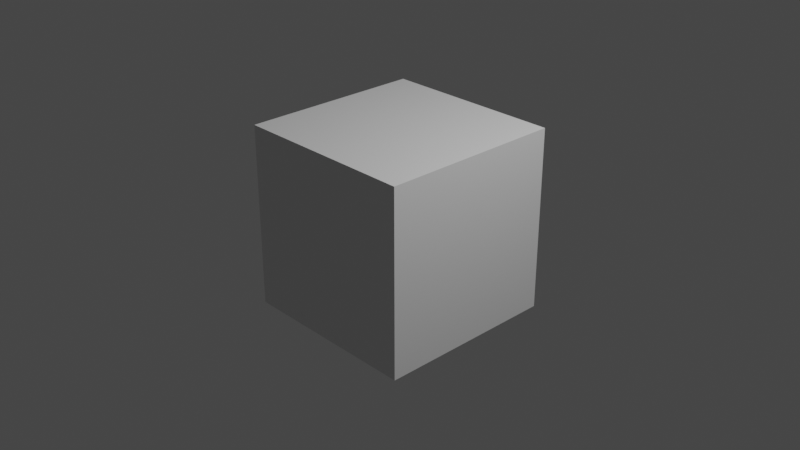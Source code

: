 # Source: build.blend  (saved by Blender 3.4.6; exported with 4.5.12 LTS)
import bpy
from mathutils import Matrix  # noqa: F401  (used for matrix-valued properties, if any)

bpy.ops.wm.read_factory_settings(use_empty=True)
scene = bpy.context.scene
scene.name = 'Scene'

# ---- collections
col_collection = bpy.data.collections.new('Collection'); scene.collection.children.link(col_collection)

# ---- materials (node trees are filled in below, after node groups)
mat_material = bpy.data.materials.new('Material')
mat_material.alpha_threshold = 0.0
mat_material.use_transparent_shadow = False
mat_material.roughness = 0.5
mat_material.line_color = (0.0, 0.0, 0.0, 1.0)

# ---- material node trees
mat_material.use_nodes = True; mat_material.node_tree.nodes.clear()
_N = mat_material.node_tree.nodes; _L = mat_material.node_tree.links
n0 = _N.new('ShaderNodeOutputMaterial'); n0.name = 'Material Output'; n0.location = (300, 300)
n1 = _N.new('ShaderNodeBsdfPrincipled'); n1.name = 'Principled BSDF'; n1.location = (10, 300)
n1.distribution = 'GGX'
n1.subsurface_method = 'RANDOM_WALK_SKIN'
n1.inputs[3].default_value = 1.45
n1.inputs[27].default_value = (0.0, 0.0, 0.0, 1.0)
n1.inputs[28].default_value = 1.0
_L.new(n1.outputs[0], n0.inputs[0])
n0.is_active_output = True

# ---- world
world_world = bpy.data.worlds.new('World'); scene.world = world_world
world_world.use_nodes = True; world_world.node_tree.nodes.clear()
_N = world_world.node_tree.nodes; _L = world_world.node_tree.links
n0 = _N.new('ShaderNodeOutputWorld'); n0.name = 'World Output'; n0.location = (300, 300)
n1 = _N.new('ShaderNodeBackground'); n1.name = 'Background'; n1.location = (10, 300)
n1.inputs[0].default_value = (0.05088, 0.05088, 0.05088, 1.0)
_L.new(n1.outputs[0], n0.inputs[0])
n0.is_active_output = True
world_world.color = (0.05088, 0.05088, 0.05088)
world_world.use_sun_shadow = False
world_world.sun_shadow_jitter_overblur = 0.0

# ---- cameras
cam_camera = bpy.data.cameras.new('Camera')
cam_camera.clip_end = 100.0
cam_camera.ortho_scale = 7.314

# ---- lights
light_light = bpy.data.lights.new('Light', 'POINT')
light_light.transmission_factor = 0.0
light_light.energy = 1000.0
light_light.shadow_soft_size = 0.1
light_light.shadow_maximum_resolution = 0.006
light_light.use_absolute_resolution = True

# ---- meshes
me_cube = bpy.data.meshes.new('Cube')
me_cube.from_pydata([(1.0, 1.0, 1.0), (1.0, 1.0, -1.0), (1.0, -1.0, 1.0), (1.0, -1.0, -1.0), (-1.0, 1.0, 1.0), (-1.0, 1.0, -1.0), (-1.0, -1.0, 1.0), (-1.0, -1.0, -1.0)], [], [(0, 4, 6, 2), (3, 2, 6, 7), (7, 6, 4, 5), (5, 1, 3, 7), (1, 0, 2, 3), (5, 4, 0, 1)])
_uv = me_cube.uv_layers.new(name='UVMap')
_uv.uv.foreach_set('vector', [0.625, 0.5, 0.875, 0.5, 0.875, 0.75, 0.625, 0.75, 0.375, 0.75, 0.625, 0.75, 0.625, 1.0, 0.375, 1.0, 0.375, 0.0, 0.625, 0.0, 0.625, 0.25, 0.375, 0.25, 0.125, 0.5, 0.375, 0.5, 0.375, 0.75, 0.125, 0.75, 0.375, 0.5, 0.625, 0.5, 0.625, 0.75, 0.375, 0.75, 0.375, 0.25, 0.625, 0.25, 0.625, 0.5, 0.375, 0.5])
me_cube.materials.append(mat_material)
me_cube.use_mirror_vertex_groups = False
me_cube.update()

# ---- objects
ob_cube = bpy.data.objects.new('Cube', me_cube)
ob_light = bpy.data.objects.new('Light', light_light)
ob_camera = bpy.data.objects.new('Camera', cam_camera)

# ---- transforms, parenting, visibility, modifiers, constraints
ob_cube.location = (0.0, 0.0, 0.0)
ob_cube.lock_rotations_4d = False
ob_cube.empty_display_type = 'ARROWS'
ob_cube.lineart.crease_threshold = 0.0
ob_light.location = (4.076, 1.005, 5.904)
ob_light.rotation_euler = (0.6503, 0.05522, 1.866)
ob_light.lock_rotations_4d = False
ob_light.empty_display_type = 'ARROWS'
ob_light.color = (0.0, 0.0, 0.0, 0.0)
ob_light.lineart.crease_threshold = 0.0
ob_camera.location = (7.359, -6.926, 4.958)
ob_camera.rotation_euler = (1.109, 0.0, 0.8149)
ob_camera.lock_rotations_4d = False
ob_camera.empty_display_type = 'ARROWS'
ob_camera.color = (0.0, 0.0, 0.0, 0.0)
ob_camera.display_type = 'WIRE'
ob_camera.lineart.crease_threshold = 0.0

# ---- collection membership
col_collection.objects.link(ob_cube)
col_collection.objects.link(ob_light)
col_collection.objects.link(ob_camera)

# ---- scene / render settings (as saved in the file)
scene.camera = ob_camera
scene.frame_start = 1; scene.frame_end = 250; scene.frame_set(1)
scene.render.engine = 'BLENDER_EEVEE_NEXT'
scene.cycles.sampling_pattern = 'TABULATED_SOBOL'
scene.cycles.use_light_tree = False
scene.view_settings.view_transform = 'Filmic'
bpy.context.view_layer.update()
